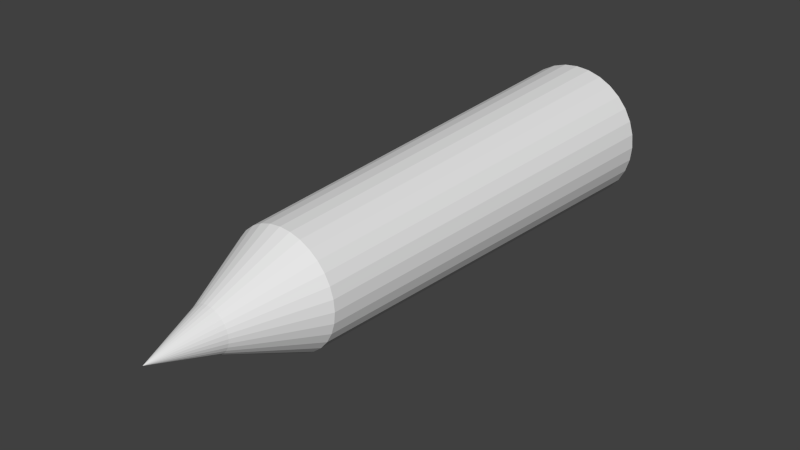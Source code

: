 # Source: untitled.blend  (saved by Blender 2.72.0; exported with 4.5.12 LTS)
import bpy
from mathutils import Matrix  # noqa: F401  (used for matrix-valued properties, if any)

bpy.ops.wm.read_factory_settings(use_empty=True)
scene = bpy.context.scene
scene.name = 'Scene'

# ---- collections
col_collection_1 = bpy.data.collections.new('Collection 1'); scene.collection.children.link(col_collection_1)

# ---- world
world_world = bpy.data.worlds.new('World'); scene.world = world_world
world_world.color = (0.05088, 0.05088, 0.05088)
world_world.use_sun_shadow = False
world_world.sun_shadow_jitter_overblur = 0.0
world_world.cycles.sampling_method = 'MANUAL'
world_world.cycles.sample_map_resolution = 256

# ---- meshes
me_cylinder = bpy.data.meshes.new('Cylinder')
me_cylinder.from_pydata([(0.0, 1.0, -1.0), (2.631e-08, 0.7784, 1.0), (0.1951, 0.9808, -1.0), (0.1519, 0.7634, 1.0), (0.3827, 0.9239, -1.0), (0.2979, 0.7192, 1.0), (0.5556, 0.8315, -1.0), (0.4325, 0.6472, 1.0), (0.7071, 0.7071, -1.0), (0.5504, 0.5504, 1.0), (0.8315, 0.5556, -1.0), (0.6472, 0.4325, 1.0), (0.9239, 0.3827, -1.0), (0.7192, 0.2979, 1.0), (0.9808, 0.1951, -1.0), (0.7634, 0.1519, 1.0), (1.0, 7.55e-08, -1.0), (0.7784, 1.219e-07, 1.0), (0.9808, -0.1951, -1.0), (0.7634, -0.1519, 1.0), (0.9239, -0.3827, -1.0), (0.7192, -0.2979, 1.0), (0.8315, -0.5556, -1.0), (0.6472, -0.4325, 1.0), (0.7071, -0.7071, -1.0), (0.5504, -0.5504, 1.0), (0.5556, -0.8315, -1.0), (0.4325, -0.6472, 1.0), (0.3827, -0.9239, -1.0), (0.2979, -0.7192, 1.0), (0.1951, -0.9808, -1.0), (0.1519, -0.7634, 1.0), (-3.258e-07, -1.0, -1.0), (-2.273e-07, -0.7784, 1.0), (-0.1951, -0.9808, -1.0), (-0.1519, -0.7634, 1.0), (-0.3827, -0.9239, -1.0), (-0.2979, -0.7192, 1.0), (-0.5556, -0.8315, -1.0), (-0.4325, -0.6472, 1.0), (-0.7071, -0.7071, -1.0), (-0.5504, -0.5504, 1.0), (-0.8315, -0.5556, -1.0), (-0.6472, -0.4325, 1.0), (-0.9239, -0.3827, -1.0), (-0.7192, -0.2979, 1.0), (-0.9808, -0.1951, -1.0), (-0.7634, -0.1519, 1.0), (-1.0, 9.656e-07, -1.0), (-0.7784, 8.148e-07, 1.0), (-0.9808, 0.1951, -1.0), (-0.7634, 0.1519, 1.0), (-0.9239, 0.3827, -1.0), (-0.7192, 0.2979, 1.0), (-0.8315, 0.5556, -1.0), (-0.6472, 0.4325, 1.0), (-0.7071, 0.7071, -1.0), (-0.5504, 0.5504, 1.0), (-0.5556, 0.8315, -1.0), (-0.4325, 0.6472, 1.0), (-0.3827, 0.9239, -1.0), (-0.2979, 0.7192, 1.0), (-0.1951, 0.9808, -1.0), (-0.1519, 0.7634, 1.0), (8.327e-08, 0.2938, 1.361), (0.05732, 0.2882, 1.361), (0.1124, 0.2715, 1.361), (0.1632, 0.2443, 1.361), (0.2078, 0.2078, 1.361), (0.2443, 0.1632, 1.361), (0.2715, 0.1124, 1.361), (0.2882, 0.05732, 1.361), (0.2938, 1.592e-07, 1.361), (0.2882, -0.05732, 1.361), (0.2715, -0.1124, 1.361), (0.2443, -0.1632, 1.361), (0.2078, -0.2078, 1.361), (0.1632, -0.2443, 1.361), (0.1124, -0.2715, 1.361), (0.05732, -0.2882, 1.361), (-1.247e-08, -0.2938, 1.361), (-0.05732, -0.2882, 1.361), (-0.1124, -0.2715, 1.361), (-0.1632, -0.2443, 1.361), (-0.2078, -0.2078, 1.361), (-0.2443, -0.1632, 1.361), (-0.2715, -0.1124, 1.361), (-0.2882, -0.05732, 1.361), (-0.2938, 4.208e-07, 1.361), (-0.2882, 0.05732, 1.361), (-0.2715, 0.1124, 1.361), (-0.2443, 0.1632, 1.361), (-0.2078, 0.2078, 1.361), (-0.1632, 0.2443, 1.361), (-0.1124, 0.2715, 1.361), (-0.05732, 0.2882, 1.361), (1.153e-07, 1.333e-07, 1.652)], [], [(0, 1, 3, 2), (2, 3, 5, 4), (4, 5, 7, 6), (6, 7, 9, 8), (8, 9, 11, 10), (10, 11, 13, 12), (12, 13, 15, 14), (14, 15, 17, 16), (16, 17, 19, 18), (18, 19, 21, 20), (20, 21, 23, 22), (22, 23, 25, 24), (24, 25, 27, 26), (26, 27, 29, 28), (28, 29, 31, 30), (30, 31, 33, 32), (32, 33, 35, 34), (34, 35, 37, 36), (36, 37, 39, 38), (38, 39, 41, 40), (40, 41, 43, 42), (42, 43, 45, 44), (44, 45, 47, 46), (46, 47, 49, 48), (48, 49, 51, 50), (50, 51, 53, 52), (52, 53, 55, 54), (54, 55, 57, 56), (56, 57, 59, 58), (58, 59, 61, 60), (57, 55, 91, 92), (62, 63, 1, 0), (60, 61, 63, 62), (0, 2, 4, 6, 8, 10, 12, 14, 16, 18, 20, 22, 24, 26, 28, 30, 32, 34, 36, 38, 40, 42, 44, 46, 48, 50, 52, 54, 56, 58, 60, 62), (35, 33, 80, 81), (13, 11, 69, 70), (63, 61, 94, 95), (41, 39, 83, 84), (19, 17, 72, 73), (47, 45, 86, 87), (25, 23, 75, 76), (53, 51, 89, 90), (9, 7, 67, 68), (31, 29, 78, 79), (59, 57, 92, 93), (37, 35, 81, 82), (15, 13, 70, 71), (1, 63, 95, 64), (43, 41, 84, 85), (21, 19, 73, 74), (49, 47, 87, 88), (5, 3, 65, 66), (27, 25, 76, 77), (55, 53, 90, 91), (11, 9, 68, 69), (33, 31, 79, 80), (61, 59, 93, 94), (39, 37, 82, 83), (3, 1, 64, 65), (17, 15, 71, 72), (45, 43, 85, 86), (23, 21, 74, 75), (51, 49, 88, 89), (7, 5, 66, 67), (29, 27, 77, 78), (64, 95, 96), (85, 84, 96), (74, 73, 96), (94, 93, 96), (83, 82, 96), (72, 71, 96), (92, 91, 96), (81, 80, 96), (70, 69, 96), (90, 89, 96), (68, 67, 96), (79, 78, 96), (88, 87, 96), (66, 65, 96), (77, 76, 96), (86, 85, 96), (75, 74, 96), (95, 94, 96), (84, 83, 96), (73, 72, 96), (93, 92, 96), (82, 81, 96), (71, 70, 96), (91, 90, 96), (69, 68, 96), (80, 79, 96), (89, 88, 96), (67, 66, 96), (78, 77, 96), (87, 86, 96), (65, 64, 96), (76, 75, 96)])
_uv = me_cylinder.uv_layers.new(name='UVMap')
_uv.uv.foreach_set('vector', [0.8112, 0.0004985, 0.8198, 0.4566, 0.791, 0.4578, 0.7742, 0.001975, 0.7742, 0.001975, 0.791, 0.4578, 0.7638, 0.4596, 0.7394, 0.004373, 0.7394, 0.004373, 0.7638, 0.4596, 0.7394, 0.4621, 0.708, 0.007599, 0.708, 0.007599, 0.7394, 0.4621, 0.7187, 0.4652, 0.6814, 0.01153, 0.1868, 0.9788, 0.1343, 0.6804, 0.1633, 0.6773, 0.2241, 0.9747, 0.2241, 0.9747, 0.1633, 0.6773, 0.1918, 0.6686, 0.2607, 0.9636, 0.2607, 0.9636, 0.1918, 0.6686, 0.2185, 0.6549, 0.295, 0.9459, 0.7018, 0.5463, 0.6645, 1.0, 0.6437, 0.9969, 0.6751, 0.5424, 0.6751, 0.5424, 0.6437, 0.9969, 0.6193, 0.9944, 0.6438, 0.5392, 0.6438, 0.5392, 0.6193, 0.9944, 0.5922, 0.9926, 0.6089, 0.5368, 0.6089, 0.5368, 0.5922, 0.9926, 0.5634, 0.9914, 0.5719, 0.5353, 0.5719, 0.5353, 0.5634, 0.9914, 0.534, 0.991, 0.5342, 0.5348, 0.5342, 0.5348, 0.534, 0.991, 0.5052, 0.9914, 0.4972, 0.5353, 0.4972, 0.5353, 0.5052, 0.9914, 0.478, 0.9926, 0.4623, 0.5368, 0.4623, 0.5368, 0.478, 0.9926, 0.4536, 0.9944, 0.4309, 0.5392, 0.4309, 0.5392, 0.4536, 0.9944, 0.4328, 0.9969, 0.4042, 0.5424, 0.4042, 0.5424, 0.4328, 0.9969, 0.4165, 1.0, 0.3832, 0.5463, 0.3835, 0.4685, 0.4164, 0.1773, 0.4372, 0.1971, 0.4102, 0.4939, 0.4102, 0.4939, 0.4372, 0.1971, 0.4616, 0.2127, 0.4415, 0.514, 0.4415, 0.514, 0.4616, 0.2127, 0.4888, 0.2235, 0.4764, 0.5278, 0.4764, 0.5278, 0.4888, 0.2235, 0.5176, 0.2289, 0.5134, 0.5348, 0.5134, 0.5348, 0.5176, 0.2289, 0.547, 0.2289, 0.5511, 0.5348, 0.5511, 0.5348, 0.547, 0.2289, 0.5758, 0.2235, 0.5882, 0.5278, 0.5882, 0.5278, 0.5758, 0.2235, 0.6029, 0.2127, 0.623, 0.514, 0.623, 0.514, 0.6029, 0.2127, 0.6273, 0.1971, 0.6544, 0.4939, 0.6544, 0.4939, 0.6273, 0.1971, 0.6481, 0.1773, 0.6811, 0.4685, 1.0, 0.01153, 0.9667, 0.4652, 0.9503, 0.4621, 0.979, 0.007599, 0.979, 0.007599, 0.9503, 0.4621, 0.9296, 0.4596, 0.9523, 0.004373, 0.9523, 0.004373, 0.9296, 0.4596, 0.9051, 0.4578, 0.9209, 0.001975, 0.9209, 0.001975, 0.9051, 0.4578, 0.878, 0.4566, 0.886, 0.0004985, 0.6757, 0.128, 0.6644, 0.154, 0.5822, 0.06407, 0.5864, 0.05429, 0.849, 0.0, 0.8491, 0.4562, 0.8198, 0.4566, 0.8112, 0.0004985, 0.886, 0.0004985, 0.878, 0.4566, 0.8491, 0.4562, 0.849, 0.0, 2.295e-08, 0.2479, 0.0, 0.2034, 0.007362, 0.1598, 0.0218, 0.1188, 0.04277, 0.0818, 0.06945, 0.05037, 0.1008, 0.02568, 0.1357, 0.008671, 0.1727, 1.351e-08, 0.2104, 0.0, 0.2475, 0.008671, 0.2823, 0.02568, 0.3137, 0.05037, 0.3404, 0.0818, 0.3613, 0.1188, 0.3758, 0.1598, 0.3832, 0.2034, 0.3832, 0.2479, 0.3758, 0.2915, 0.3613, 0.3325, 0.3404, 0.3695, 0.3137, 0.4009, 0.2823, 0.4256, 0.2475, 0.4426, 0.2104, 0.4513, 0.1727, 0.4513, 0.1357, 0.4426, 0.1008, 0.4256, 0.06945, 0.4009, 0.04277, 0.3695, 0.0218, 0.3325, 0.007362, 0.2915, 0.4164, 0.1773, 0.4001, 0.154, 0.4824, 0.06407, 0.4886, 0.07288, 0.1918, 0.6686, 0.1633, 0.6773, 0.1433, 0.5423, 0.154, 0.5391, 0.01733, 0.6174, 0.005948, 0.5925, 0.08384, 0.5103, 0.08813, 0.5198, 0.4888, 0.2235, 0.4616, 0.2127, 0.5056, 0.08625, 0.5159, 0.0903, 0.2629, 0.6142, 0.2425, 0.6365, 0.1731, 0.527, 0.1808, 0.5185, 0.5758, 0.2235, 0.547, 0.2289, 0.5378, 0.09237, 0.5487, 0.0903, 0.295, 0.5331, 0.2896, 0.5615, 0.1909, 0.4986, 0.193, 0.4879, 0.6481, 0.1773, 0.6273, 0.1971, 0.5682, 0.08037, 0.576, 0.07288, 0.1343, 0.6804, 0.1057, 0.678, 0.1215, 0.5426, 0.1323, 0.5435, 0.3889, 0.128, 0.3832, 0.1005, 0.476, 0.0439, 0.4781, 0.05429, 0.6814, 0.1005, 0.6757, 0.128, 0.5864, 0.05429, 0.5886, 0.0439, 0.4372, 0.1971, 0.4164, 0.1773, 0.4886, 0.07288, 0.4964, 0.08037, 0.2185, 0.6549, 0.1918, 0.6686, 0.154, 0.5391, 0.1641, 0.5339, 0.03371, 0.6392, 0.01733, 0.6174, 0.08813, 0.5198, 0.09432, 0.528, 0.5176, 0.2289, 0.4888, 0.2235, 0.5159, 0.0903, 0.5267, 0.09237, 0.2788, 0.5889, 0.2629, 0.6142, 0.1808, 0.5185, 0.1868, 0.509, 0.6029, 0.2127, 0.5758, 0.2235, 0.5487, 0.0903, 0.5589, 0.08625, 0.07878, 0.6701, 0.05446, 0.657, 0.1021, 0.5347, 0.1113, 0.5396, 0.2947, 0.5048, 0.295, 0.5331, 0.193, 0.4879, 0.1929, 0.4772, 0.6644, 0.154, 0.6481, 0.1773, 0.576, 0.07288, 0.5822, 0.06407, 0.1633, 0.6773, 0.1343, 0.6804, 0.1323, 0.5435, 0.1433, 0.5423, 0.4001, 0.154, 0.3889, 0.128, 0.4781, 0.05429, 0.4824, 0.06407, 0.005948, 0.5925, 0.0, 0.5653, 0.08159, 0.5001, 0.08384, 0.5103, 0.4616, 0.2127, 0.4372, 0.1971, 0.4964, 0.08037, 0.5056, 0.08625, 0.05446, 0.657, 0.03371, 0.6392, 0.09432, 0.528, 0.1021, 0.5347, 0.2425, 0.6365, 0.2185, 0.6549, 0.1641, 0.5339, 0.1731, 0.527, 0.547, 0.2289, 0.5176, 0.2289, 0.5267, 0.09237, 0.5378, 0.09237, 0.2896, 0.5615, 0.2788, 0.5889, 0.1868, 0.509, 0.1909, 0.4986, 0.6273, 0.1971, 0.6029, 0.2127, 0.5589, 0.08625, 0.5682, 0.08037, 0.1057, 0.678, 0.07878, 0.6701, 0.1113, 0.5396, 0.1215, 0.5426, 0.2888, 0.4776, 0.2947, 0.5048, 0.1929, 0.4772, 0.1906, 0.467, 0.3362, 0.4747, 0.3457, 0.468, 0.3726, 0.5343, 0.5267, 0.09237, 0.5159, 0.0903, 0.5323, 0.0, 0.1868, 0.509, 0.1808, 0.5185, 0.129, 0.4513, 0.3552, 0.4617, 0.3643, 0.4561, 0.3726, 0.5343, 0.5056, 0.08625, 0.4964, 0.08037, 0.5323, 0.0, 0.1731, 0.527, 0.1641, 0.5339, 0.129, 0.4513, 0.5864, 0.05429, 0.5822, 0.06407, 0.5323, 0.0, 0.4886, 0.07288, 0.4824, 0.06407, 0.5323, 0.0, 0.154, 0.5391, 0.1433, 0.5423, 0.129, 0.4513, 0.576, 0.07288, 0.5682, 0.08037, 0.5323, 0.0, 0.1323, 0.5435, 0.1215, 0.5426, 0.129, 0.4513, 0.295, 0.4573, 0.3042, 0.4555, 0.3362, 0.5247, 0.5589, 0.08625, 0.5487, 0.0903, 0.5323, 0.0, 0.1113, 0.5396, 0.1021, 0.5347, 0.129, 0.4513, 0.3143, 0.4539, 0.3251, 0.4524, 0.3362, 0.5247, 0.5378, 0.09237, 0.5267, 0.09237, 0.5323, 0.0, 0.1909, 0.4986, 0.1868, 0.509, 0.129, 0.4513, 0.3457, 0.468, 0.3552, 0.4617, 0.3726, 0.5343, 0.5159, 0.0903, 0.5056, 0.08625, 0.5323, 0.0, 0.1808, 0.5185, 0.1731, 0.527, 0.129, 0.4513, 0.3643, 0.4561, 0.3726, 0.4513, 0.3726, 0.5343, 0.4964, 0.08037, 0.4886, 0.07288, 0.5323, 0.0, 0.1641, 0.5339, 0.154, 0.5391, 0.129, 0.4513, 0.5822, 0.06407, 0.576, 0.07288, 0.5323, 0.0, 0.1433, 0.5423, 0.1323, 0.5435, 0.129, 0.4513, 0.4824, 0.06407, 0.4781, 0.05429, 0.5323, 0.0, 0.5682, 0.08037, 0.5589, 0.08625, 0.5323, 0.0, 0.1215, 0.5426, 0.1113, 0.5396, 0.129, 0.4513, 0.3042, 0.4555, 0.3143, 0.4539, 0.3362, 0.5247, 0.5487, 0.0903, 0.5378, 0.09237, 0.5323, 0.0, 0.1021, 0.5347, 0.09432, 0.528, 0.129, 0.4513, 0.3251, 0.4524, 0.3362, 0.4513, 0.3362, 0.5247])
me_cylinder.use_remesh_preserve_volume = False
me_cylinder.use_remesh_preserve_attributes = False
me_cylinder.use_mirror_vertex_groups = False
me_cylinder.update()

# ---- objects
ob_cylinder = bpy.data.objects.new('Cylinder', me_cylinder)

# ---- transforms, parenting, visibility, modifiers, constraints
ob_cylinder.location = (9.912e-05, -0.0002073, 0.0005153)
ob_cylinder.rotation_euler = (1.571, -0.0, 0.0)
ob_cylinder.scale = (0.1, 0.1, 0.3)
ob_cylinder.lineart.crease_threshold = 0.0

# ---- collection membership
col_collection_1.objects.link(ob_cylinder)

# ---- scene / render settings (as saved in the file)
scene.frame_start = 1; scene.frame_end = 250; scene.frame_set(0)
scene.render.engine = 'BLENDER_EEVEE_NEXT'
scene.render.resolution_percentage = 50
scene.render.dither_intensity = 0.0
scene.cycles.use_denoising = False
scene.cycles.samples = 10
scene.cycles.sampling_pattern = 'TABULATED_SOBOL'
scene.cycles.light_sampling_threshold = 0.0
scene.cycles.use_adaptive_sampling = False
scene.cycles.use_light_tree = False
scene.cycles.blur_glossy = 0.0
scene.cycles.pixel_filter_type = 'GAUSSIAN'
scene.cycles.sample_clamp_indirect = 0.0
scene.view_settings.view_transform = 'Standard'
bpy.context.view_layer.update()

# ---- added for rendering (the .blend has no active camera and no usable light): camera, sun
cam_auto = bpy.data.cameras.new('AutoCamera')
cam_auto.lens = 50.0
cam_auto.sensor_width = 36.0
cam_auto.clip_end = 1000.0
ob_auto_camera = bpy.data.objects.new('AutoCamera', cam_auto)
scene.collection.objects.link(ob_auto_camera)
ob_auto_camera.location = (0.781355, -1.03552, 0.62552)
ob_auto_camera.rotation_euler = (1.09748, -7.21219e-08, 0.694738)
scene.camera = ob_auto_camera
light_auto_sun = bpy.data.lights.new('AutoSun', 'SUN')
light_auto_sun.energy = 3.0
light_auto_sun.angle = 0.0523599
ob_auto_sun = bpy.data.objects.new('AutoSun', light_auto_sun)
scene.collection.objects.link(ob_auto_sun)
ob_auto_sun.rotation_euler = (0.872665, 0.174533, 0.523599)
bpy.context.view_layer.update()
